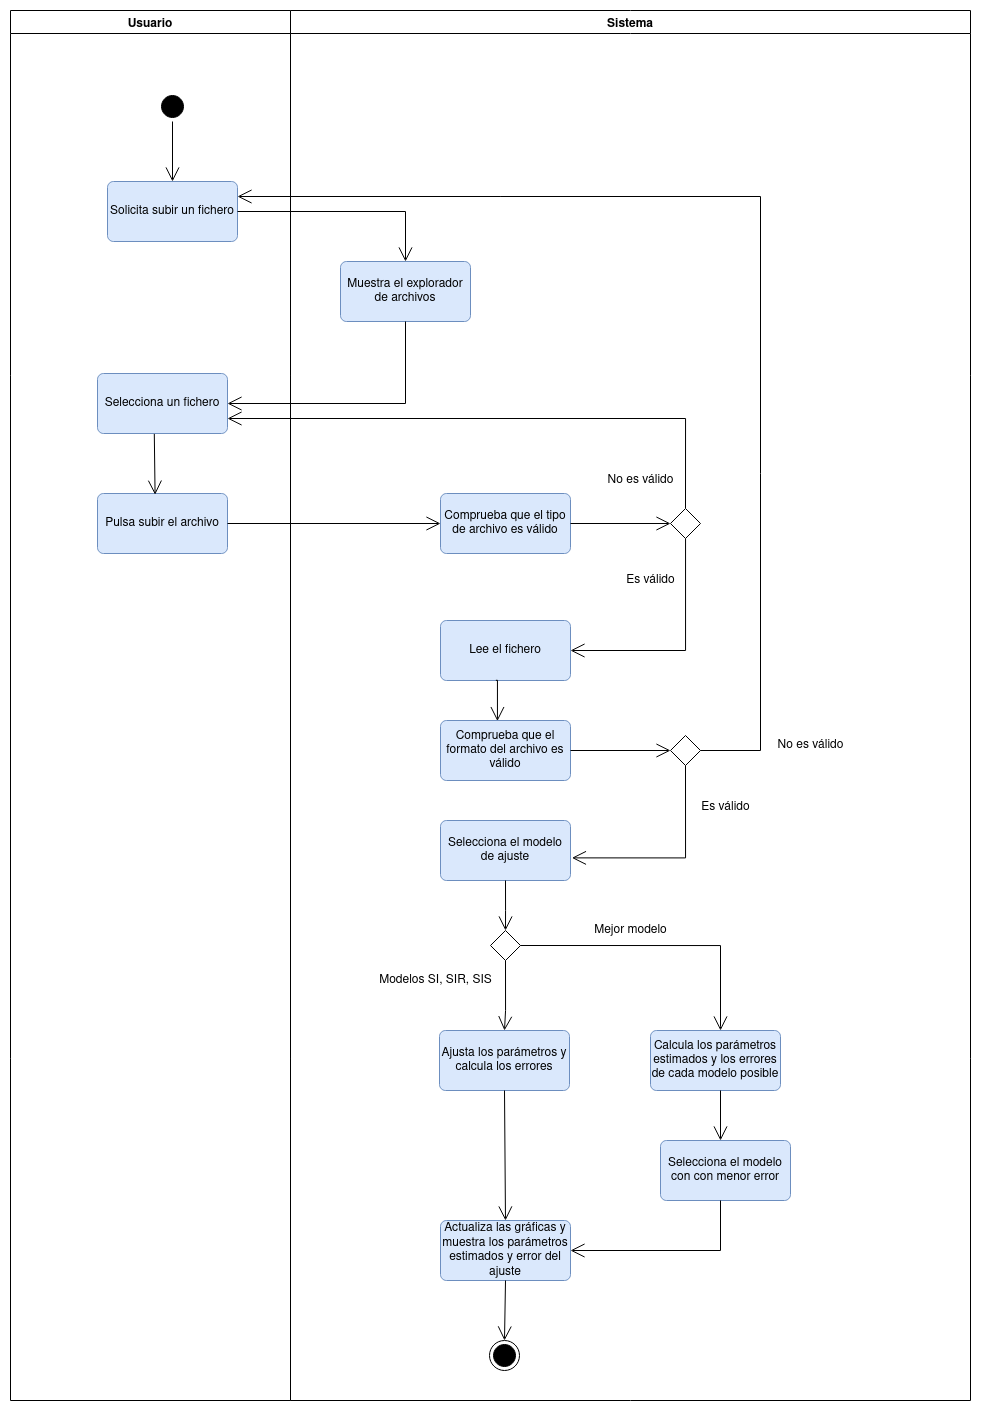

The diagram above was exported from draw.io. Its source (the exported page's mxGraphModel, read from the mxfile embedded in the PNG):
<mxGraphModel dx="960" dy="566" grid="1" gridSize="10" guides="1" tooltips="1" connect="1" arrows="1" fold="1" page="1" pageScale="1" pageWidth="1169" pageHeight="1654" math="0" shadow="0">
  <root>
    <mxCell id="0" />
    <mxCell id="1" parent="0" />
    <mxCell id="M6h6IuKwukXgVhHx-M4_-1" value="" style="ellipse;html=1;shape=startState;fillColor=#000000;strokeColor=#000000;rotation=-180;" vertex="1" parent="1">
      <mxGeometry x="187" y="111" width="30" height="30" as="geometry" />
    </mxCell>
    <mxCell id="GMPF7Ofbci2pjrxKr7qC-1" value="Solicita subir un fichero" style="rounded=1;arcSize=10;whiteSpace=wrap;html=1;align=center;strokeColor=#6c8ebf;fillColor=#dae8fc;" vertex="1" parent="1">
      <mxGeometry x="137" y="201" width="130" height="60" as="geometry" />
    </mxCell>
    <mxCell id="GMPF7Ofbci2pjrxKr7qC-2" value="" style="endArrow=open;endFill=1;endSize=12;html=1;rounded=0;strokeColor=#000000;entryX=0.5;entryY=0;entryDx=0;entryDy=0;" edge="1" parent="1" source="M6h6IuKwukXgVhHx-M4_-1" target="GMPF7Ofbci2pjrxKr7qC-1">
      <mxGeometry width="160" relative="1" as="geometry">
        <mxPoint x="247" y="211" as="sourcePoint" />
        <mxPoint x="407" y="211" as="targetPoint" />
      </mxGeometry>
    </mxCell>
    <mxCell id="a9Z24G223s_gBEXWfhg7-1" value="Muestra el explorador de archivos" style="rounded=1;arcSize=10;whiteSpace=wrap;html=1;align=center;strokeColor=#6c8ebf;fillColor=#dae8fc;" vertex="1" parent="1">
      <mxGeometry x="370" y="281" width="130" height="60" as="geometry" />
    </mxCell>
    <mxCell id="a9Z24G223s_gBEXWfhg7-3" value="Selecciona un fichero" style="rounded=1;arcSize=10;whiteSpace=wrap;html=1;align=center;strokeColor=#6c8ebf;fillColor=#dae8fc;" vertex="1" parent="1">
      <mxGeometry x="127" y="393" width="130" height="60" as="geometry" />
    </mxCell>
    <mxCell id="a9Z24G223s_gBEXWfhg7-4" value="Pulsa subir el archivo" style="rounded=1;arcSize=10;whiteSpace=wrap;html=1;align=center;strokeColor=#6c8ebf;fillColor=#dae8fc;" vertex="1" parent="1">
      <mxGeometry x="127" y="513" width="130" height="60" as="geometry" />
    </mxCell>
    <mxCell id="a9Z24G223s_gBEXWfhg7-5" value="Comprueba que el tipo de archivo es válido" style="rounded=1;arcSize=10;whiteSpace=wrap;html=1;align=center;strokeColor=#6c8ebf;fillColor=#dae8fc;" vertex="1" parent="1">
      <mxGeometry x="470" y="513" width="130" height="60" as="geometry" />
    </mxCell>
    <mxCell id="aPWp9krOTm8KAzcQ3KgN-8" style="edgeStyle=orthogonalEdgeStyle;rounded=0;orthogonalLoop=1;jettySize=auto;html=1;strokeColor=#000000;entryX=1;entryY=0.75;entryDx=0;entryDy=0;exitX=0.5;exitY=0;exitDx=0;exitDy=0;endArrow=open;endFill=0;endSize=12;" edge="1" parent="1" source="QKv9F05bfJ7t7jFg88sf-1" target="a9Z24G223s_gBEXWfhg7-3">
      <mxGeometry relative="1" as="geometry">
        <mxPoint x="715" y="200" as="targetPoint" />
        <Array as="points">
          <mxPoint x="715" y="438" />
        </Array>
      </mxGeometry>
    </mxCell>
    <mxCell id="A4adK1Qc4pTcQpClYzrs-1" style="edgeStyle=orthogonalEdgeStyle;rounded=0;orthogonalLoop=1;jettySize=auto;html=1;entryX=1;entryY=0.5;entryDx=0;entryDy=0;endArrow=open;endFill=0;strokeColor=#000000;endSize=12;" edge="1" parent="1" source="QKv9F05bfJ7t7jFg88sf-1" target="QKv9F05bfJ7t7jFg88sf-2">
      <mxGeometry relative="1" as="geometry">
        <Array as="points">
          <mxPoint x="715" y="670" />
        </Array>
      </mxGeometry>
    </mxCell>
    <mxCell id="QKv9F05bfJ7t7jFg88sf-1" value="" style="rhombus;whiteSpace=wrap;html=1;strokeColor=#000000;" vertex="1" parent="1">
      <mxGeometry x="700" y="528" width="30" height="30" as="geometry" />
    </mxCell>
    <mxCell id="QKv9F05bfJ7t7jFg88sf-2" value="Lee el fichero" style="rounded=1;arcSize=10;whiteSpace=wrap;html=1;align=center;strokeColor=#6c8ebf;fillColor=#dae8fc;" vertex="1" parent="1">
      <mxGeometry x="470" y="640" width="130" height="60" as="geometry" />
    </mxCell>
    <mxCell id="QKv9F05bfJ7t7jFg88sf-3" value="Comprueba que el formato del archivo es válido" style="rounded=1;arcSize=10;whiteSpace=wrap;html=1;align=center;strokeColor=#6c8ebf;fillColor=#dae8fc;" vertex="1" parent="1">
      <mxGeometry x="470" y="740" width="130" height="60" as="geometry" />
    </mxCell>
    <mxCell id="QKv9F05bfJ7t7jFg88sf-4" value="" style="rhombus;whiteSpace=wrap;html=1;strokeColor=#000000;" vertex="1" parent="1">
      <mxGeometry x="700" y="755" width="30" height="30" as="geometry" />
    </mxCell>
    <mxCell id="QKv9F05bfJ7t7jFg88sf-5" value="Selecciona el modelo de ajuste" style="rounded=1;arcSize=10;whiteSpace=wrap;html=1;align=center;strokeColor=#6c8ebf;fillColor=#dae8fc;" vertex="1" parent="1">
      <mxGeometry x="470" y="840" width="130" height="60" as="geometry" />
    </mxCell>
    <mxCell id="QKv9F05bfJ7t7jFg88sf-6" value="Ajusta los parámetros y calcula los errores" style="rounded=1;arcSize=10;whiteSpace=wrap;html=1;align=center;strokeColor=#6c8ebf;fillColor=#dae8fc;" vertex="1" parent="1">
      <mxGeometry x="469" y="1050" width="130" height="60" as="geometry" />
    </mxCell>
    <mxCell id="QKv9F05bfJ7t7jFg88sf-7" value="Actualiza las gráficas y muestra los parámetros estimados y error del ajuste" style="rounded=1;arcSize=10;whiteSpace=wrap;html=1;align=center;strokeColor=#6c8ebf;fillColor=#dae8fc;" vertex="1" parent="1">
      <mxGeometry x="470" y="1240" width="130" height="60" as="geometry" />
    </mxCell>
    <mxCell id="QKv9F05bfJ7t7jFg88sf-8" value="" style="rhombus;whiteSpace=wrap;html=1;strokeColor=#000000;" vertex="1" parent="1">
      <mxGeometry x="520" y="950" width="30" height="30" as="geometry" />
    </mxCell>
    <mxCell id="QKv9F05bfJ7t7jFg88sf-10" value="Calcula los parámetros estimados y los errores de cada modelo posible" style="rounded=1;arcSize=10;whiteSpace=wrap;html=1;align=center;strokeColor=#6c8ebf;fillColor=#dae8fc;" vertex="1" parent="1">
      <mxGeometry x="680" y="1050" width="130" height="60" as="geometry" />
    </mxCell>
    <mxCell id="QKv9F05bfJ7t7jFg88sf-11" value="Selecciona el modelo con con menor error" style="rounded=1;arcSize=10;whiteSpace=wrap;html=1;align=center;strokeColor=#6c8ebf;fillColor=#dae8fc;" vertex="1" parent="1">
      <mxGeometry x="690" y="1160" width="130" height="60" as="geometry" />
    </mxCell>
    <mxCell id="aPWp9krOTm8KAzcQ3KgN-1" value="" style="ellipse;html=1;shape=endState;fillColor=#000000;strokeColor=#000000;" vertex="1" parent="1">
      <mxGeometry x="519" y="1360" width="30" height="30" as="geometry" />
    </mxCell>
    <mxCell id="aPWp9krOTm8KAzcQ3KgN-2" value="" style="endArrow=open;endFill=1;endSize=12;html=1;rounded=0;strokeColor=#000000;entryX=0.5;entryY=0;entryDx=0;entryDy=0;exitX=1;exitY=0.5;exitDx=0;exitDy=0;" edge="1" parent="1" source="GMPF7Ofbci2pjrxKr7qC-1" target="a9Z24G223s_gBEXWfhg7-1">
      <mxGeometry width="160" relative="1" as="geometry">
        <mxPoint x="212" y="151" as="sourcePoint" />
        <mxPoint x="212" y="211" as="targetPoint" />
        <Array as="points">
          <mxPoint x="435" y="231" />
        </Array>
      </mxGeometry>
    </mxCell>
    <mxCell id="aPWp9krOTm8KAzcQ3KgN-3" value="" style="endArrow=open;endFill=1;endSize=12;html=1;rounded=0;strokeColor=#000000;exitX=0.5;exitY=1;exitDx=0;exitDy=0;entryX=1;entryY=0.5;entryDx=0;entryDy=0;" edge="1" parent="1" source="a9Z24G223s_gBEXWfhg7-1" target="a9Z24G223s_gBEXWfhg7-3">
      <mxGeometry width="160" relative="1" as="geometry">
        <mxPoint x="222" y="161" as="sourcePoint" />
        <mxPoint x="190" y="390" as="targetPoint" />
        <Array as="points">
          <mxPoint x="435" y="423" />
        </Array>
      </mxGeometry>
    </mxCell>
    <mxCell id="aPWp9krOTm8KAzcQ3KgN-4" value="" style="endArrow=open;endFill=1;endSize=12;html=1;rounded=0;strokeColor=#000000;exitX=0.437;exitY=1.007;exitDx=0;exitDy=0;exitPerimeter=0;entryX=0.443;entryY=0.02;entryDx=0;entryDy=0;entryPerimeter=0;" edge="1" parent="1" source="a9Z24G223s_gBEXWfhg7-3" target="a9Z24G223s_gBEXWfhg7-4">
      <mxGeometry width="160" relative="1" as="geometry">
        <mxPoint x="180" y="480" as="sourcePoint" />
        <mxPoint x="184" y="510" as="targetPoint" />
      </mxGeometry>
    </mxCell>
    <mxCell id="aPWp9krOTm8KAzcQ3KgN-6" value="" style="endArrow=open;endFill=1;endSize=12;html=1;rounded=0;strokeColor=#000000;exitX=1;exitY=0.5;exitDx=0;exitDy=0;entryX=0;entryY=0.5;entryDx=0;entryDy=0;" edge="1" parent="1" source="a9Z24G223s_gBEXWfhg7-4" target="a9Z24G223s_gBEXWfhg7-5">
      <mxGeometry width="160" relative="1" as="geometry">
        <mxPoint x="193.81000000000006" y="463.4200000000001" as="sourcePoint" />
        <mxPoint x="194.58999999999992" y="524.2" as="targetPoint" />
      </mxGeometry>
    </mxCell>
    <mxCell id="aPWp9krOTm8KAzcQ3KgN-7" value="" style="endArrow=open;endFill=1;endSize=12;html=1;rounded=0;strokeColor=#000000;exitX=1;exitY=0.5;exitDx=0;exitDy=0;entryX=0;entryY=0.5;entryDx=0;entryDy=0;" edge="1" parent="1" source="a9Z24G223s_gBEXWfhg7-5" target="QKv9F05bfJ7t7jFg88sf-1">
      <mxGeometry width="160" relative="1" as="geometry">
        <mxPoint x="650" y="513.0000000000001" as="sourcePoint" />
        <mxPoint x="650.78" y="573.7800000000001" as="targetPoint" />
      </mxGeometry>
    </mxCell>
    <mxCell id="ewKyWGIoUsPaFIIMZKay-1" style="edgeStyle=orthogonalEdgeStyle;rounded=0;orthogonalLoop=1;jettySize=auto;html=1;entryX=0.438;entryY=0.01;entryDx=0;entryDy=0;endArrow=open;endFill=0;strokeColor=#000000;endSize=12;entryPerimeter=0;exitX=0.426;exitY=0.997;exitDx=0;exitDy=0;exitPerimeter=0;" edge="1" parent="1" source="QKv9F05bfJ7t7jFg88sf-2" target="QKv9F05bfJ7t7jFg88sf-3">
      <mxGeometry relative="1" as="geometry">
        <mxPoint x="725" y="568" as="sourcePoint" />
        <mxPoint x="610" y="680" as="targetPoint" />
        <Array as="points">
          <mxPoint x="527" y="700" />
        </Array>
      </mxGeometry>
    </mxCell>
    <mxCell id="ewKyWGIoUsPaFIIMZKay-2" style="edgeStyle=orthogonalEdgeStyle;rounded=0;orthogonalLoop=1;jettySize=auto;html=1;endArrow=open;endFill=0;strokeColor=#000000;endSize=12;exitX=0.5;exitY=1;exitDx=0;exitDy=0;entryX=1.011;entryY=0.623;entryDx=0;entryDy=0;entryPerimeter=0;" edge="1" parent="1" source="QKv9F05bfJ7t7jFg88sf-4" target="QKv9F05bfJ7t7jFg88sf-5">
      <mxGeometry relative="1" as="geometry">
        <mxPoint x="439.9999999999999" y="800.0200000000002" as="sourcePoint" />
        <mxPoint x="630" y="880" as="targetPoint" />
        <Array as="points">
          <mxPoint x="715" y="877" />
        </Array>
      </mxGeometry>
    </mxCell>
    <mxCell id="ewKyWGIoUsPaFIIMZKay-4" style="edgeStyle=orthogonalEdgeStyle;rounded=0;orthogonalLoop=1;jettySize=auto;html=1;endArrow=open;endFill=0;strokeColor=#000000;endSize=12;exitX=1;exitY=0.5;exitDx=0;exitDy=0;entryX=0;entryY=0.5;entryDx=0;entryDy=0;" edge="1" parent="1" source="QKv9F05bfJ7t7jFg88sf-3" target="QKv9F05bfJ7t7jFg88sf-4">
      <mxGeometry relative="1" as="geometry">
        <mxPoint x="725" y="795" as="sourcePoint" />
        <mxPoint x="680" y="790" as="targetPoint" />
        <Array as="points" />
      </mxGeometry>
    </mxCell>
    <mxCell id="ewKyWGIoUsPaFIIMZKay-5" style="edgeStyle=orthogonalEdgeStyle;rounded=0;orthogonalLoop=1;jettySize=auto;html=1;endArrow=open;endFill=0;strokeColor=#000000;endSize=12;exitX=1;exitY=0.5;exitDx=0;exitDy=0;entryX=1;entryY=0.25;entryDx=0;entryDy=0;" edge="1" parent="1" source="QKv9F05bfJ7t7jFg88sf-4" target="GMPF7Ofbci2pjrxKr7qC-1">
      <mxGeometry relative="1" as="geometry">
        <mxPoint x="725" y="568" as="sourcePoint" />
        <mxPoint x="530" y="170" as="targetPoint" />
        <Array as="points">
          <mxPoint x="790" y="770" />
          <mxPoint x="790" y="216" />
        </Array>
      </mxGeometry>
    </mxCell>
    <mxCell id="ewKyWGIoUsPaFIIMZKay-6" style="edgeStyle=orthogonalEdgeStyle;rounded=0;orthogonalLoop=1;jettySize=auto;html=1;endArrow=open;endFill=0;strokeColor=#000000;endSize=12;exitX=0.5;exitY=1;exitDx=0;exitDy=0;entryX=0.5;entryY=0;entryDx=0;entryDy=0;" edge="1" parent="1" source="QKv9F05bfJ7t7jFg88sf-5" target="QKv9F05bfJ7t7jFg88sf-8">
      <mxGeometry relative="1" as="geometry">
        <mxPoint x="725" y="795" as="sourcePoint" />
        <mxPoint x="611.4299999999998" y="887.3799999999999" as="targetPoint" />
        <Array as="points">
          <mxPoint x="535" y="930" />
          <mxPoint x="535" y="930" />
        </Array>
      </mxGeometry>
    </mxCell>
    <mxCell id="ewKyWGIoUsPaFIIMZKay-7" style="edgeStyle=orthogonalEdgeStyle;rounded=0;orthogonalLoop=1;jettySize=auto;html=1;endArrow=open;endFill=0;strokeColor=#000000;endSize=12;exitX=0.5;exitY=1;exitDx=0;exitDy=0;entryX=0.5;entryY=0;entryDx=0;entryDy=0;" edge="1" parent="1" source="QKv9F05bfJ7t7jFg88sf-8" target="QKv9F05bfJ7t7jFg88sf-6">
      <mxGeometry relative="1" as="geometry">
        <mxPoint x="545" y="910" as="sourcePoint" />
        <mxPoint x="560" y="1030" as="targetPoint" />
        <Array as="points">
          <mxPoint x="535" y="1030" />
          <mxPoint x="534" y="1030" />
        </Array>
      </mxGeometry>
    </mxCell>
    <mxCell id="ewKyWGIoUsPaFIIMZKay-9" style="edgeStyle=orthogonalEdgeStyle;rounded=0;orthogonalLoop=1;jettySize=auto;html=1;endArrow=open;endFill=0;strokeColor=#000000;endSize=12;exitX=1;exitY=0.5;exitDx=0;exitDy=0;" edge="1" parent="1" source="QKv9F05bfJ7t7jFg88sf-8">
      <mxGeometry relative="1" as="geometry">
        <mxPoint x="545" y="910" as="sourcePoint" />
        <mxPoint x="750" y="1050" as="targetPoint" />
        <Array as="points">
          <mxPoint x="750" y="965" />
          <mxPoint x="750" y="1046" />
        </Array>
      </mxGeometry>
    </mxCell>
    <mxCell id="ewKyWGIoUsPaFIIMZKay-10" value="" style="endArrow=open;endFill=1;endSize=12;html=1;rounded=0;strokeColor=#000000;entryX=0.5;entryY=0;entryDx=0;entryDy=0;exitX=0.5;exitY=1;exitDx=0;exitDy=0;" edge="1" parent="1" source="QKv9F05bfJ7t7jFg88sf-6" target="QKv9F05bfJ7t7jFg88sf-7">
      <mxGeometry width="160" relative="1" as="geometry">
        <mxPoint x="440" y="1170" as="sourcePoint" />
        <mxPoint x="600" y="1170" as="targetPoint" />
      </mxGeometry>
    </mxCell>
    <mxCell id="ewKyWGIoUsPaFIIMZKay-11" value="" style="endArrow=open;endFill=1;endSize=12;html=1;rounded=0;strokeColor=#000000;" edge="1" parent="1">
      <mxGeometry width="160" relative="1" as="geometry">
        <mxPoint x="750" y="1110" as="sourcePoint" />
        <mxPoint x="750" y="1160" as="targetPoint" />
      </mxGeometry>
    </mxCell>
    <mxCell id="ewKyWGIoUsPaFIIMZKay-13" value="" style="endArrow=open;endFill=1;endSize=12;html=1;rounded=0;strokeColor=#000000;entryX=1;entryY=0.5;entryDx=0;entryDy=0;" edge="1" parent="1" target="QKv9F05bfJ7t7jFg88sf-7">
      <mxGeometry width="160" relative="1" as="geometry">
        <mxPoint x="750" y="1220" as="sourcePoint" />
        <mxPoint x="600" y="1230" as="targetPoint" />
        <Array as="points">
          <mxPoint x="750" y="1270" />
        </Array>
      </mxGeometry>
    </mxCell>
    <mxCell id="ewKyWGIoUsPaFIIMZKay-14" value="" style="endArrow=open;endFill=1;endSize=12;html=1;rounded=0;strokeColor=#000000;entryX=0.5;entryY=0;entryDx=0;entryDy=0;exitX=0.5;exitY=1;exitDx=0;exitDy=0;" edge="1" parent="1" source="QKv9F05bfJ7t7jFg88sf-7" target="aPWp9krOTm8KAzcQ3KgN-1">
      <mxGeometry width="160" relative="1" as="geometry">
        <mxPoint x="440" y="1350" as="sourcePoint" />
        <mxPoint x="600" y="1350" as="targetPoint" />
      </mxGeometry>
    </mxCell>
    <mxCell id="DJcDs9lTX6ShkTTnJ0rd-1" value="No es válido" style="text;html=1;align=center;verticalAlign=middle;resizable=0;points=[];autosize=1;strokeColor=none;fillColor=none;" vertex="1" parent="1">
      <mxGeometry x="630" y="490" width="80" height="20" as="geometry" />
    </mxCell>
    <mxCell id="DJcDs9lTX6ShkTTnJ0rd-2" value="Es válido" style="text;html=1;align=center;verticalAlign=middle;resizable=0;points=[];autosize=1;strokeColor=none;fillColor=none;" vertex="1" parent="1">
      <mxGeometry x="650" y="590" width="60" height="20" as="geometry" />
    </mxCell>
    <mxCell id="DJcDs9lTX6ShkTTnJ0rd-3" value="No es válido" style="text;html=1;align=center;verticalAlign=middle;resizable=0;points=[];autosize=1;strokeColor=none;fillColor=none;" vertex="1" parent="1">
      <mxGeometry x="800" y="755" width="80" height="20" as="geometry" />
    </mxCell>
    <mxCell id="DJcDs9lTX6ShkTTnJ0rd-4" value="Es válido" style="text;html=1;align=center;verticalAlign=middle;resizable=0;points=[];autosize=1;strokeColor=none;fillColor=none;" vertex="1" parent="1">
      <mxGeometry x="725" y="817" width="60" height="20" as="geometry" />
    </mxCell>
    <mxCell id="DJcDs9lTX6ShkTTnJ0rd-5" value="Modelos SI, SIR, SIS" style="text;html=1;align=center;verticalAlign=middle;resizable=0;points=[];autosize=1;strokeColor=none;fillColor=none;" vertex="1" parent="1">
      <mxGeometry x="400" y="990" width="130" height="20" as="geometry" />
    </mxCell>
    <mxCell id="DJcDs9lTX6ShkTTnJ0rd-7" value="Mejor modelo" style="text;html=1;align=center;verticalAlign=middle;resizable=0;points=[];autosize=1;strokeColor=none;fillColor=none;" vertex="1" parent="1">
      <mxGeometry x="615" y="940" width="90" height="20" as="geometry" />
    </mxCell>
    <mxCell id="4iNpNnkpy9xbMRi9J9ok-1" value="Usuario" style="swimlane;" vertex="1" parent="1">
      <mxGeometry x="40" y="30" width="280" height="1390" as="geometry" />
    </mxCell>
    <mxCell id="4iNpNnkpy9xbMRi9J9ok-2" value="Sistema" style="swimlane;" vertex="1" parent="1">
      <mxGeometry x="320" y="30" width="680" height="1390" as="geometry" />
    </mxCell>
  </root>
</mxGraphModel>